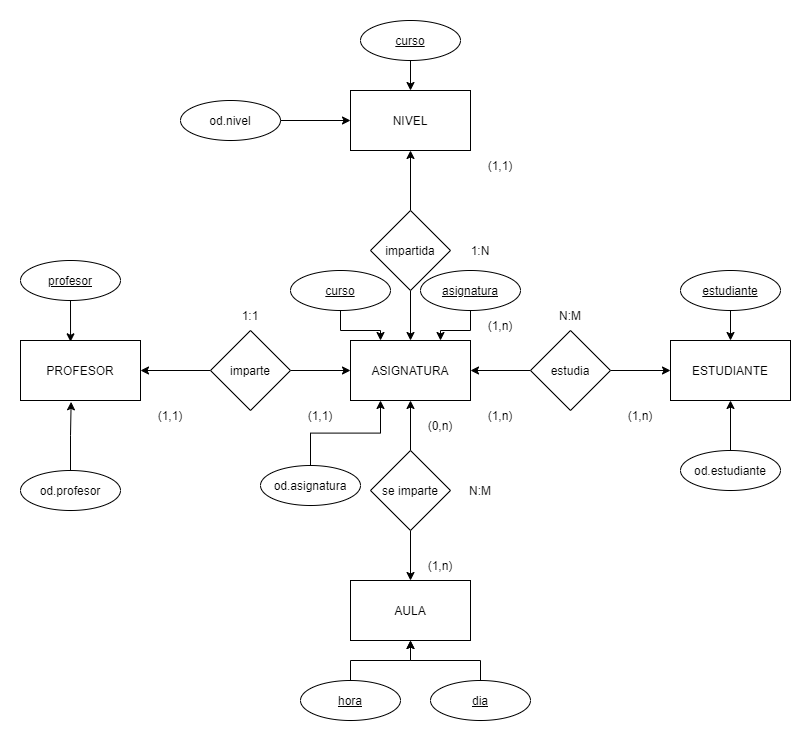

The diagram above was exported from draw.io. Its source (the exported page's mxGraphModel, read from the mxfile embedded in the PNG):
<mxGraphModel dx="2016" dy="2133" grid="1" gridSize="10" guides="1" tooltips="1" connect="1" arrows="1" fold="1" page="1" pageScale="1" pageWidth="827" pageHeight="1169" math="0" shadow="0">
  <root>
    <mxCell id="0" />
    <mxCell id="1" parent="0" />
    <mxCell id="QuMuDXDHRcEOUIz4appO-1" value="ASIGNATURA" style="rounded=0;whiteSpace=wrap;html=1;" vertex="1" parent="1">
      <mxGeometry x="350" y="220" width="120" height="60" as="geometry" />
    </mxCell>
    <mxCell id="QuMuDXDHRcEOUIz4appO-4" value="" style="edgeStyle=orthogonalEdgeStyle;rounded=0;orthogonalLoop=1;jettySize=auto;html=1;" edge="1" parent="1" source="QuMuDXDHRcEOUIz4appO-2" target="QuMuDXDHRcEOUIz4appO-3">
      <mxGeometry relative="1" as="geometry" />
    </mxCell>
    <mxCell id="QuMuDXDHRcEOUIz4appO-5" style="edgeStyle=orthogonalEdgeStyle;rounded=0;orthogonalLoop=1;jettySize=auto;html=1;entryX=1;entryY=0.5;entryDx=0;entryDy=0;" edge="1" parent="1" source="QuMuDXDHRcEOUIz4appO-2" target="QuMuDXDHRcEOUIz4appO-1">
      <mxGeometry relative="1" as="geometry" />
    </mxCell>
    <mxCell id="QuMuDXDHRcEOUIz4appO-2" value="estudia" style="rhombus;whiteSpace=wrap;html=1;" vertex="1" parent="1">
      <mxGeometry x="530" y="210" width="80" height="80" as="geometry" />
    </mxCell>
    <mxCell id="QuMuDXDHRcEOUIz4appO-3" value="ESTUDIANTE" style="whiteSpace=wrap;html=1;" vertex="1" parent="1">
      <mxGeometry x="670" y="220" width="120" height="60" as="geometry" />
    </mxCell>
    <mxCell id="QuMuDXDHRcEOUIz4appO-7" style="edgeStyle=orthogonalEdgeStyle;rounded=0;orthogonalLoop=1;jettySize=auto;html=1;" edge="1" parent="1" source="QuMuDXDHRcEOUIz4appO-6" target="QuMuDXDHRcEOUIz4appO-1">
      <mxGeometry relative="1" as="geometry" />
    </mxCell>
    <mxCell id="QuMuDXDHRcEOUIz4appO-9" value="" style="edgeStyle=orthogonalEdgeStyle;rounded=0;orthogonalLoop=1;jettySize=auto;html=1;" edge="1" parent="1" source="QuMuDXDHRcEOUIz4appO-6" target="QuMuDXDHRcEOUIz4appO-8">
      <mxGeometry relative="1" as="geometry" />
    </mxCell>
    <mxCell id="QuMuDXDHRcEOUIz4appO-6" value="imparte" style="rhombus;whiteSpace=wrap;html=1;" vertex="1" parent="1">
      <mxGeometry x="210" y="210" width="80" height="80" as="geometry" />
    </mxCell>
    <mxCell id="QuMuDXDHRcEOUIz4appO-8" value="PROFESOR" style="whiteSpace=wrap;html=1;" vertex="1" parent="1">
      <mxGeometry x="20" y="220" width="120" height="60" as="geometry" />
    </mxCell>
    <mxCell id="QuMuDXDHRcEOUIz4appO-13" style="edgeStyle=orthogonalEdgeStyle;rounded=0;orthogonalLoop=1;jettySize=auto;html=1;entryX=0.5;entryY=0;entryDx=0;entryDy=0;" edge="1" parent="1" source="QuMuDXDHRcEOUIz4appO-10" target="QuMuDXDHRcEOUIz4appO-1">
      <mxGeometry relative="1" as="geometry" />
    </mxCell>
    <mxCell id="QuMuDXDHRcEOUIz4appO-17" value="" style="edgeStyle=orthogonalEdgeStyle;rounded=0;orthogonalLoop=1;jettySize=auto;html=1;" edge="1" parent="1" source="QuMuDXDHRcEOUIz4appO-10" target="QuMuDXDHRcEOUIz4appO-16">
      <mxGeometry relative="1" as="geometry" />
    </mxCell>
    <mxCell id="QuMuDXDHRcEOUIz4appO-10" value="impartida" style="rhombus;whiteSpace=wrap;html=1;" vertex="1" parent="1">
      <mxGeometry x="370" y="90" width="80" height="80" as="geometry" />
    </mxCell>
    <mxCell id="QuMuDXDHRcEOUIz4appO-12" style="edgeStyle=orthogonalEdgeStyle;rounded=0;orthogonalLoop=1;jettySize=auto;html=1;entryX=0.5;entryY=1;entryDx=0;entryDy=0;" edge="1" parent="1" source="QuMuDXDHRcEOUIz4appO-11" target="QuMuDXDHRcEOUIz4appO-1">
      <mxGeometry relative="1" as="geometry" />
    </mxCell>
    <mxCell id="QuMuDXDHRcEOUIz4appO-15" value="" style="edgeStyle=orthogonalEdgeStyle;rounded=0;orthogonalLoop=1;jettySize=auto;html=1;" edge="1" parent="1" source="QuMuDXDHRcEOUIz4appO-11" target="QuMuDXDHRcEOUIz4appO-14">
      <mxGeometry relative="1" as="geometry" />
    </mxCell>
    <mxCell id="QuMuDXDHRcEOUIz4appO-11" value="se imparte" style="rhombus;whiteSpace=wrap;html=1;" vertex="1" parent="1">
      <mxGeometry x="370" y="330" width="80" height="80" as="geometry" />
    </mxCell>
    <mxCell id="QuMuDXDHRcEOUIz4appO-14" value="AULA" style="whiteSpace=wrap;html=1;" vertex="1" parent="1">
      <mxGeometry x="350" y="460" width="120" height="60" as="geometry" />
    </mxCell>
    <mxCell id="QuMuDXDHRcEOUIz4appO-16" value="NIVEL" style="whiteSpace=wrap;html=1;" vertex="1" parent="1">
      <mxGeometry x="350" y="-30" width="120" height="60" as="geometry" />
    </mxCell>
    <mxCell id="QuMuDXDHRcEOUIz4appO-18" value="1:1" style="text;html=1;strokeColor=none;fillColor=none;align=center;verticalAlign=middle;whiteSpace=wrap;rounded=0;" vertex="1" parent="1">
      <mxGeometry x="220" y="180" width="60" height="30" as="geometry" />
    </mxCell>
    <mxCell id="QuMuDXDHRcEOUIz4appO-19" value="N:M" style="text;html=1;strokeColor=none;fillColor=none;align=center;verticalAlign=middle;whiteSpace=wrap;rounded=0;" vertex="1" parent="1">
      <mxGeometry x="450" y="355" width="60" height="30" as="geometry" />
    </mxCell>
    <mxCell id="QuMuDXDHRcEOUIz4appO-20" value="N:M" style="text;html=1;strokeColor=none;fillColor=none;align=center;verticalAlign=middle;whiteSpace=wrap;rounded=0;" vertex="1" parent="1">
      <mxGeometry x="540" y="180" width="60" height="30" as="geometry" />
    </mxCell>
    <mxCell id="QuMuDXDHRcEOUIz4appO-21" value="(1,1)" style="text;html=1;strokeColor=none;fillColor=none;align=center;verticalAlign=middle;whiteSpace=wrap;rounded=0;" vertex="1" parent="1">
      <mxGeometry x="140" y="280" width="60" height="30" as="geometry" />
    </mxCell>
    <mxCell id="QuMuDXDHRcEOUIz4appO-22" value="(1,1)" style="text;html=1;strokeColor=none;fillColor=none;align=center;verticalAlign=middle;whiteSpace=wrap;rounded=0;" vertex="1" parent="1">
      <mxGeometry x="290" y="280" width="60" height="30" as="geometry" />
    </mxCell>
    <mxCell id="QuMuDXDHRcEOUIz4appO-23" value="(1,n)" style="text;html=1;strokeColor=none;fillColor=none;align=center;verticalAlign=middle;whiteSpace=wrap;rounded=0;" vertex="1" parent="1">
      <mxGeometry x="470" y="280" width="60" height="30" as="geometry" />
    </mxCell>
    <mxCell id="QuMuDXDHRcEOUIz4appO-24" value="(1,n)" style="text;html=1;strokeColor=none;fillColor=none;align=center;verticalAlign=middle;whiteSpace=wrap;rounded=0;" vertex="1" parent="1">
      <mxGeometry x="610" y="280" width="60" height="30" as="geometry" />
    </mxCell>
    <mxCell id="QuMuDXDHRcEOUIz4appO-25" value="(1,1)" style="text;html=1;strokeColor=none;fillColor=none;align=center;verticalAlign=middle;whiteSpace=wrap;rounded=0;" vertex="1" parent="1">
      <mxGeometry x="470" y="30" width="60" height="30" as="geometry" />
    </mxCell>
    <mxCell id="QuMuDXDHRcEOUIz4appO-26" value="(1,n)" style="text;html=1;strokeColor=none;fillColor=none;align=center;verticalAlign=middle;whiteSpace=wrap;rounded=0;" vertex="1" parent="1">
      <mxGeometry x="470" y="190" width="60" height="30" as="geometry" />
    </mxCell>
    <mxCell id="QuMuDXDHRcEOUIz4appO-27" value="1:N" style="text;html=1;strokeColor=none;fillColor=none;align=center;verticalAlign=middle;whiteSpace=wrap;rounded=0;" vertex="1" parent="1">
      <mxGeometry x="450" y="115" width="60" height="30" as="geometry" />
    </mxCell>
    <mxCell id="QuMuDXDHRcEOUIz4appO-28" value="(0,n)" style="text;html=1;strokeColor=none;fillColor=none;align=center;verticalAlign=middle;whiteSpace=wrap;rounded=0;" vertex="1" parent="1">
      <mxGeometry x="410" y="290" width="60" height="30" as="geometry" />
    </mxCell>
    <mxCell id="QuMuDXDHRcEOUIz4appO-29" value="(1,n)" style="text;html=1;strokeColor=none;fillColor=none;align=center;verticalAlign=middle;whiteSpace=wrap;rounded=0;" vertex="1" parent="1">
      <mxGeometry x="410" y="430" width="60" height="30" as="geometry" />
    </mxCell>
    <mxCell id="QuMuDXDHRcEOUIz4appO-31" style="edgeStyle=orthogonalEdgeStyle;rounded=0;orthogonalLoop=1;jettySize=auto;html=1;entryX=0.417;entryY=0.022;entryDx=0;entryDy=0;entryPerimeter=0;" edge="1" parent="1" source="QuMuDXDHRcEOUIz4appO-30" target="QuMuDXDHRcEOUIz4appO-8">
      <mxGeometry relative="1" as="geometry" />
    </mxCell>
    <mxCell id="QuMuDXDHRcEOUIz4appO-30" value="profesor" style="ellipse;whiteSpace=wrap;html=1;align=center;fontStyle=4;" vertex="1" parent="1">
      <mxGeometry x="20" y="140" width="100" height="40" as="geometry" />
    </mxCell>
    <mxCell id="QuMuDXDHRcEOUIz4appO-35" value="" style="edgeStyle=orthogonalEdgeStyle;rounded=0;orthogonalLoop=1;jettySize=auto;html=1;" edge="1" parent="1" source="QuMuDXDHRcEOUIz4appO-32" target="QuMuDXDHRcEOUIz4appO-3">
      <mxGeometry relative="1" as="geometry" />
    </mxCell>
    <mxCell id="QuMuDXDHRcEOUIz4appO-32" value="estudiante" style="ellipse;whiteSpace=wrap;html=1;align=center;fontStyle=4;" vertex="1" parent="1">
      <mxGeometry x="680" y="150" width="100" height="40" as="geometry" />
    </mxCell>
    <mxCell id="QuMuDXDHRcEOUIz4appO-34" value="" style="edgeStyle=orthogonalEdgeStyle;rounded=0;orthogonalLoop=1;jettySize=auto;html=1;" edge="1" parent="1" source="QuMuDXDHRcEOUIz4appO-33" target="QuMuDXDHRcEOUIz4appO-16">
      <mxGeometry relative="1" as="geometry" />
    </mxCell>
    <mxCell id="QuMuDXDHRcEOUIz4appO-33" value="curso" style="ellipse;whiteSpace=wrap;html=1;align=center;fontStyle=4;" vertex="1" parent="1">
      <mxGeometry x="360" y="-100" width="100" height="40" as="geometry" />
    </mxCell>
    <mxCell id="QuMuDXDHRcEOUIz4appO-38" value="" style="edgeStyle=orthogonalEdgeStyle;rounded=0;orthogonalLoop=1;jettySize=auto;html=1;" edge="1" parent="1" source="QuMuDXDHRcEOUIz4appO-36" target="QuMuDXDHRcEOUIz4appO-14">
      <mxGeometry relative="1" as="geometry" />
    </mxCell>
    <mxCell id="QuMuDXDHRcEOUIz4appO-36" value="hora" style="ellipse;whiteSpace=wrap;html=1;align=center;fontStyle=4;" vertex="1" parent="1">
      <mxGeometry x="300" y="560" width="100" height="40" as="geometry" />
    </mxCell>
    <mxCell id="QuMuDXDHRcEOUIz4appO-40" style="edgeStyle=orthogonalEdgeStyle;rounded=0;orthogonalLoop=1;jettySize=auto;html=1;entryX=0.5;entryY=1;entryDx=0;entryDy=0;" edge="1" parent="1" source="QuMuDXDHRcEOUIz4appO-37" target="QuMuDXDHRcEOUIz4appO-14">
      <mxGeometry relative="1" as="geometry" />
    </mxCell>
    <mxCell id="QuMuDXDHRcEOUIz4appO-37" value="dia" style="ellipse;whiteSpace=wrap;html=1;align=center;fontStyle=4;" vertex="1" parent="1">
      <mxGeometry x="430" y="560" width="100" height="40" as="geometry" />
    </mxCell>
    <mxCell id="QuMuDXDHRcEOUIz4appO-43" style="edgeStyle=orthogonalEdgeStyle;rounded=0;orthogonalLoop=1;jettySize=auto;html=1;entryX=0.25;entryY=0;entryDx=0;entryDy=0;" edge="1" parent="1" source="QuMuDXDHRcEOUIz4appO-41" target="QuMuDXDHRcEOUIz4appO-1">
      <mxGeometry relative="1" as="geometry" />
    </mxCell>
    <mxCell id="QuMuDXDHRcEOUIz4appO-41" value="curso" style="ellipse;whiteSpace=wrap;html=1;align=center;fontStyle=4;" vertex="1" parent="1">
      <mxGeometry x="290" y="150" width="100" height="40" as="geometry" />
    </mxCell>
    <mxCell id="QuMuDXDHRcEOUIz4appO-44" style="edgeStyle=orthogonalEdgeStyle;rounded=0;orthogonalLoop=1;jettySize=auto;html=1;entryX=0.75;entryY=0;entryDx=0;entryDy=0;" edge="1" parent="1" source="QuMuDXDHRcEOUIz4appO-42" target="QuMuDXDHRcEOUIz4appO-1">
      <mxGeometry relative="1" as="geometry" />
    </mxCell>
    <mxCell id="QuMuDXDHRcEOUIz4appO-42" value="asignatura" style="ellipse;whiteSpace=wrap;html=1;align=center;fontStyle=4;" vertex="1" parent="1">
      <mxGeometry x="420" y="150" width="100" height="40" as="geometry" />
    </mxCell>
    <mxCell id="QuMuDXDHRcEOUIz4appO-46" style="edgeStyle=orthogonalEdgeStyle;rounded=0;orthogonalLoop=1;jettySize=auto;html=1;entryX=0.422;entryY=1.022;entryDx=0;entryDy=0;entryPerimeter=0;" edge="1" parent="1" source="QuMuDXDHRcEOUIz4appO-45" target="QuMuDXDHRcEOUIz4appO-8">
      <mxGeometry relative="1" as="geometry" />
    </mxCell>
    <mxCell id="QuMuDXDHRcEOUIz4appO-45" value="od.profesor" style="ellipse;whiteSpace=wrap;html=1;align=center;" vertex="1" parent="1">
      <mxGeometry x="20" y="350" width="100" height="40" as="geometry" />
    </mxCell>
    <mxCell id="QuMuDXDHRcEOUIz4appO-51" value="" style="edgeStyle=orthogonalEdgeStyle;rounded=0;orthogonalLoop=1;jettySize=auto;html=1;" edge="1" parent="1" source="QuMuDXDHRcEOUIz4appO-47" target="QuMuDXDHRcEOUIz4appO-16">
      <mxGeometry relative="1" as="geometry" />
    </mxCell>
    <mxCell id="QuMuDXDHRcEOUIz4appO-47" value="od.nivel" style="ellipse;whiteSpace=wrap;html=1;align=center;" vertex="1" parent="1">
      <mxGeometry x="180" y="-20" width="100" height="40" as="geometry" />
    </mxCell>
    <mxCell id="QuMuDXDHRcEOUIz4appO-52" style="edgeStyle=orthogonalEdgeStyle;rounded=0;orthogonalLoop=1;jettySize=auto;html=1;entryX=0.25;entryY=1;entryDx=0;entryDy=0;" edge="1" parent="1" source="QuMuDXDHRcEOUIz4appO-48" target="QuMuDXDHRcEOUIz4appO-1">
      <mxGeometry relative="1" as="geometry" />
    </mxCell>
    <mxCell id="QuMuDXDHRcEOUIz4appO-48" value="od.asignatura" style="ellipse;whiteSpace=wrap;html=1;align=center;" vertex="1" parent="1">
      <mxGeometry x="260" y="345" width="100" height="40" as="geometry" />
    </mxCell>
    <mxCell id="QuMuDXDHRcEOUIz4appO-50" value="" style="edgeStyle=orthogonalEdgeStyle;rounded=0;orthogonalLoop=1;jettySize=auto;html=1;" edge="1" parent="1" source="QuMuDXDHRcEOUIz4appO-49" target="QuMuDXDHRcEOUIz4appO-3">
      <mxGeometry relative="1" as="geometry" />
    </mxCell>
    <mxCell id="QuMuDXDHRcEOUIz4appO-49" value="od.estudiante" style="ellipse;whiteSpace=wrap;html=1;align=center;" vertex="1" parent="1">
      <mxGeometry x="680" y="330" width="100" height="40" as="geometry" />
    </mxCell>
  </root>
</mxGraphModel>